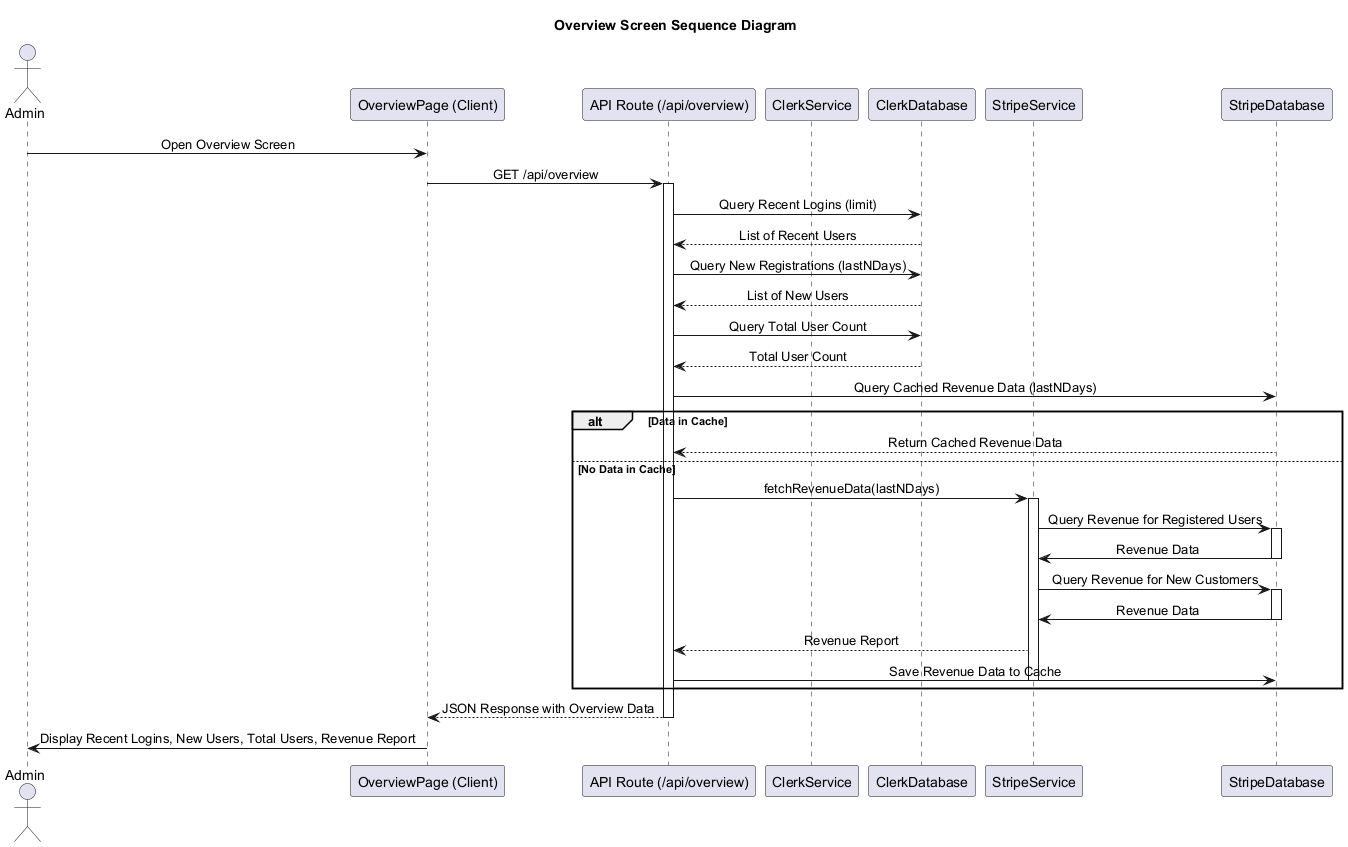

The diagram above was rendered by PlantUML. Its source (embedded in the PNG):
@startuml OverviewScreenSequenceDiagram
skinparam SequenceMessageAlignment center
title Overview Screen Sequence Diagram 

actor Admin as A
participant "OverviewPage (Client)" as FE
participant "API Route (/api/overview)" as API
participant "ClerkService" as CS
participant "ClerkDatabase" as ClerkDB
participant "StripeService" as SS
participant "StripeDatabase" as StripeDB

A -> FE: Open Overview Screen
FE -> API: GET /api/overview
activate API

' Clerk Service Logic
API -> ClerkDB: Query Recent Logins (limit)
ClerkDB --> API: List of Recent Users

API -> ClerkDB: Query New Registrations (lastNDays)
ClerkDB --> API: List of New Users

API -> ClerkDB: Query Total User Count
ClerkDB --> API: Total User Count

' Stripe Service Logic
API -> StripeDB: Query Cached Revenue Data (lastNDays)
alt Data in Cache
    StripeDB --> API: Return Cached Revenue Data
else No Data in Cache
    API -> SS: fetchRevenueData(lastNDays)
    activate SS
    SS -> StripeDB: Query Revenue for Registered Users
    activate StripeDB
    StripeDB -> SS: Revenue Data
    deactivate StripeDB

    SS -> StripeDB: Query Revenue for New Customers
    activate StripeDB
    StripeDB -> SS: Revenue Data
    deactivate StripeDB
    SS --> API: Revenue Report
    API -> StripeDB: Save Revenue Data to Cache
    deactivate SS
end

API --> FE: JSON Response with Overview Data
deactivate API

FE -> A: Display Recent Logins, New Users, Total Users, Revenue Report
@enduml